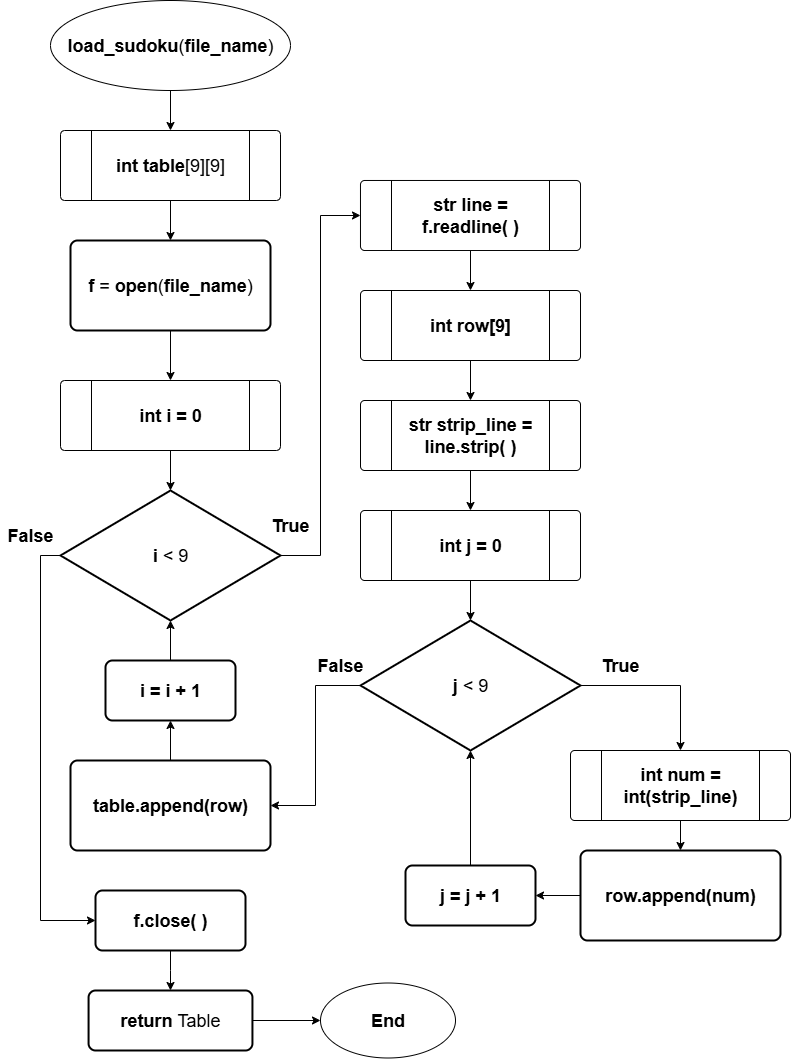

The diagram above was exported from draw.io. Its source (the exported page's mxGraphModel, read from the mxfile embedded in the PNG):
<mxGraphModel dx="1042" dy="674" grid="1" gridSize="10" guides="1" tooltips="1" connect="1" arrows="1" fold="1" page="1" pageScale="1" pageWidth="827" pageHeight="1169" math="0" shadow="0">
  <root>
    <mxCell id="0" />
    <mxCell id="1" parent="0" />
    <mxCell id="kW34FgsLqWVgXKccL4j5-3" style="edgeStyle=orthogonalEdgeStyle;rounded=0;orthogonalLoop=1;jettySize=auto;html=1;exitX=0.5;exitY=1;exitDx=0;exitDy=0;entryX=0.5;entryY=0;entryDx=0;entryDy=0;" parent="1" source="2-aZkBGWp2Nic0HMIuef-1" target="kW34FgsLqWVgXKccL4j5-1" edge="1">
      <mxGeometry relative="1" as="geometry" />
    </mxCell>
    <mxCell id="2-aZkBGWp2Nic0HMIuef-1" value="&lt;span style=&quot;font-size: 18px;&quot;&gt;&lt;b&gt;load_sudoku&lt;/b&gt;(&lt;b&gt;file_name&lt;/b&gt;)&lt;/span&gt;" style="ellipse;whiteSpace=wrap;html=1;" parent="1" vertex="1">
      <mxGeometry x="70" y="30" width="240" height="90" as="geometry" />
    </mxCell>
    <mxCell id="eYMvgPEM_Bkmu2Gvddln-2" style="edgeStyle=orthogonalEdgeStyle;rounded=0;orthogonalLoop=1;jettySize=auto;html=1;exitX=0.5;exitY=1;exitDx=0;exitDy=0;entryX=0.5;entryY=0;entryDx=0;entryDy=0;" parent="1" source="kW34FgsLqWVgXKccL4j5-1" target="eYMvgPEM_Bkmu2Gvddln-1" edge="1">
      <mxGeometry relative="1" as="geometry" />
    </mxCell>
    <mxCell id="kW34FgsLqWVgXKccL4j5-1" value="" style="verticalLabelPosition=bottom;verticalAlign=top;html=1;shape=process;whiteSpace=wrap;rounded=1;size=0.14;arcSize=6;" parent="1" vertex="1">
      <mxGeometry x="80" y="160" width="220" height="70" as="geometry" />
    </mxCell>
    <mxCell id="kW34FgsLqWVgXKccL4j5-2" value="&lt;span style=&quot;font-size: 18px;&quot;&gt;&lt;b&gt;int table&lt;/b&gt;[9][9]&lt;/span&gt;" style="text;html=1;align=center;verticalAlign=middle;whiteSpace=wrap;rounded=0;" parent="1" vertex="1">
      <mxGeometry x="115" y="180" width="150" height="30" as="geometry" />
    </mxCell>
    <mxCell id="-bPNDwtpnyzp2TS3bvZw-3" style="edgeStyle=orthogonalEdgeStyle;rounded=0;orthogonalLoop=1;jettySize=auto;html=1;exitX=0.5;exitY=1;exitDx=0;exitDy=0;entryX=0.5;entryY=0;entryDx=0;entryDy=0;" parent="1" source="eYMvgPEM_Bkmu2Gvddln-1" target="-bPNDwtpnyzp2TS3bvZw-1" edge="1">
      <mxGeometry relative="1" as="geometry" />
    </mxCell>
    <mxCell id="eYMvgPEM_Bkmu2Gvddln-1" value="&lt;span style=&quot;font-size: 18px;&quot;&gt;&lt;b&gt;f &lt;/b&gt;= &lt;b&gt;open&lt;/b&gt;(&lt;b&gt;file_name&lt;/b&gt;)&lt;/span&gt;" style="rounded=1;whiteSpace=wrap;html=1;absoluteArcSize=1;arcSize=14;strokeWidth=2;" parent="1" vertex="1">
      <mxGeometry x="90" y="270" width="200" height="90" as="geometry" />
    </mxCell>
    <mxCell id="-bPNDwtpnyzp2TS3bvZw-1" value="" style="verticalLabelPosition=bottom;verticalAlign=top;html=1;shape=process;whiteSpace=wrap;rounded=1;size=0.14;arcSize=6;" parent="1" vertex="1">
      <mxGeometry x="80" y="410" width="220" height="70" as="geometry" />
    </mxCell>
    <mxCell id="-bPNDwtpnyzp2TS3bvZw-2" value="&lt;font style=&quot;font-size: 18px;&quot;&gt;&lt;b&gt;int i = 0&lt;/b&gt;&lt;/font&gt;" style="text;html=1;align=center;verticalAlign=middle;whiteSpace=wrap;rounded=0;" parent="1" vertex="1">
      <mxGeometry x="115" y="430" width="150" height="30" as="geometry" />
    </mxCell>
    <mxCell id="9P6L3DbniKVr0xwUi7jV-27" style="edgeStyle=orthogonalEdgeStyle;rounded=0;orthogonalLoop=1;jettySize=auto;html=1;exitX=1;exitY=0.5;exitDx=0;exitDy=0;exitPerimeter=0;entryX=0;entryY=0.5;entryDx=0;entryDy=0;" parent="1" source="yNyzVBvNjPXuKHrJJ74x-1" target="9P6L3DbniKVr0xwUi7jV-1" edge="1">
      <mxGeometry relative="1" as="geometry" />
    </mxCell>
    <mxCell id="9P6L3DbniKVr0xwUi7jV-30" style="edgeStyle=orthogonalEdgeStyle;rounded=0;orthogonalLoop=1;jettySize=auto;html=1;exitX=0;exitY=0.5;exitDx=0;exitDy=0;exitPerimeter=0;entryX=0;entryY=0.5;entryDx=0;entryDy=0;" parent="1" source="yNyzVBvNjPXuKHrJJ74x-1" target="9P6L3DbniKVr0xwUi7jV-28" edge="1">
      <mxGeometry relative="1" as="geometry" />
    </mxCell>
    <mxCell id="yNyzVBvNjPXuKHrJJ74x-1" value="&lt;font style=&quot;font-size: 18px;&quot;&gt;&lt;b style=&quot;&quot;&gt;i&amp;nbsp;&lt;/b&gt;&amp;lt; 9&lt;/font&gt;" style="strokeWidth=2;html=1;shape=mxgraph.flowchart.decision;whiteSpace=wrap;" parent="1" vertex="1">
      <mxGeometry x="80" y="520" width="220" height="130" as="geometry" />
    </mxCell>
    <mxCell id="yNyzVBvNjPXuKHrJJ74x-2" style="edgeStyle=orthogonalEdgeStyle;rounded=0;orthogonalLoop=1;jettySize=auto;html=1;exitX=0.5;exitY=1;exitDx=0;exitDy=0;entryX=0.5;entryY=0;entryDx=0;entryDy=0;entryPerimeter=0;" parent="1" source="-bPNDwtpnyzp2TS3bvZw-1" target="yNyzVBvNjPXuKHrJJ74x-1" edge="1">
      <mxGeometry relative="1" as="geometry" />
    </mxCell>
    <mxCell id="9P6L3DbniKVr0xwUi7jV-5" style="edgeStyle=orthogonalEdgeStyle;rounded=0;orthogonalLoop=1;jettySize=auto;html=1;exitX=0.5;exitY=1;exitDx=0;exitDy=0;entryX=0.5;entryY=0;entryDx=0;entryDy=0;" parent="1" source="9P6L3DbniKVr0xwUi7jV-1" target="9P6L3DbniKVr0xwUi7jV-3" edge="1">
      <mxGeometry relative="1" as="geometry" />
    </mxCell>
    <mxCell id="9P6L3DbniKVr0xwUi7jV-1" value="" style="verticalLabelPosition=bottom;verticalAlign=top;html=1;shape=process;whiteSpace=wrap;rounded=1;size=0.14;arcSize=6;" parent="1" vertex="1">
      <mxGeometry x="380" y="210" width="220" height="70" as="geometry" />
    </mxCell>
    <mxCell id="9P6L3DbniKVr0xwUi7jV-2" value="&lt;font style=&quot;font-size: 18px;&quot;&gt;&lt;b&gt;str line = f.readline( )&lt;/b&gt;&lt;/font&gt;" style="text;html=1;align=center;verticalAlign=middle;whiteSpace=wrap;rounded=0;" parent="1" vertex="1">
      <mxGeometry x="415" y="230" width="150" height="30" as="geometry" />
    </mxCell>
    <mxCell id="9P6L3DbniKVr0xwUi7jV-8" style="edgeStyle=orthogonalEdgeStyle;rounded=0;orthogonalLoop=1;jettySize=auto;html=1;exitX=0.5;exitY=1;exitDx=0;exitDy=0;entryX=0.5;entryY=0;entryDx=0;entryDy=0;" parent="1" source="9P6L3DbniKVr0xwUi7jV-3" target="9P6L3DbniKVr0xwUi7jV-6" edge="1">
      <mxGeometry relative="1" as="geometry" />
    </mxCell>
    <mxCell id="9P6L3DbniKVr0xwUi7jV-3" value="" style="verticalLabelPosition=bottom;verticalAlign=top;html=1;shape=process;whiteSpace=wrap;rounded=1;size=0.14;arcSize=6;" parent="1" vertex="1">
      <mxGeometry x="380" y="320" width="220" height="70" as="geometry" />
    </mxCell>
    <mxCell id="9P6L3DbniKVr0xwUi7jV-4" value="&lt;font style=&quot;font-size: 18px;&quot;&gt;&lt;b&gt;int row[9]&lt;/b&gt;&lt;/font&gt;" style="text;html=1;align=center;verticalAlign=middle;whiteSpace=wrap;rounded=0;" parent="1" vertex="1">
      <mxGeometry x="415" y="340" width="150" height="30" as="geometry" />
    </mxCell>
    <mxCell id="9P6L3DbniKVr0xwUi7jV-11" style="edgeStyle=orthogonalEdgeStyle;rounded=0;orthogonalLoop=1;jettySize=auto;html=1;exitX=0.5;exitY=1;exitDx=0;exitDy=0;entryX=0.5;entryY=0;entryDx=0;entryDy=0;" parent="1" source="9P6L3DbniKVr0xwUi7jV-6" target="9P6L3DbniKVr0xwUi7jV-9" edge="1">
      <mxGeometry relative="1" as="geometry" />
    </mxCell>
    <mxCell id="9P6L3DbniKVr0xwUi7jV-6" value="" style="verticalLabelPosition=bottom;verticalAlign=top;html=1;shape=process;whiteSpace=wrap;rounded=1;size=0.14;arcSize=6;" parent="1" vertex="1">
      <mxGeometry x="380" y="430" width="220" height="70" as="geometry" />
    </mxCell>
    <mxCell id="9P6L3DbniKVr0xwUi7jV-7" value="&lt;font style=&quot;font-size: 18px;&quot;&gt;&lt;b&gt;str strip_line = line.strip( )&lt;/b&gt;&lt;/font&gt;" style="text;html=1;align=center;verticalAlign=middle;whiteSpace=wrap;rounded=0;" parent="1" vertex="1">
      <mxGeometry x="415" y="450" width="150" height="30" as="geometry" />
    </mxCell>
    <mxCell id="9P6L3DbniKVr0xwUi7jV-9" value="" style="verticalLabelPosition=bottom;verticalAlign=top;html=1;shape=process;whiteSpace=wrap;rounded=1;size=0.14;arcSize=6;" parent="1" vertex="1">
      <mxGeometry x="380" y="540" width="220" height="70" as="geometry" />
    </mxCell>
    <mxCell id="9P6L3DbniKVr0xwUi7jV-10" value="&lt;font style=&quot;font-size: 18px;&quot;&gt;&lt;b&gt;int j = 0&lt;/b&gt;&lt;/font&gt;" style="text;html=1;align=center;verticalAlign=middle;whiteSpace=wrap;rounded=0;" parent="1" vertex="1">
      <mxGeometry x="415" y="560" width="150" height="30" as="geometry" />
    </mxCell>
    <mxCell id="9P6L3DbniKVr0xwUi7jV-18" style="edgeStyle=orthogonalEdgeStyle;rounded=0;orthogonalLoop=1;jettySize=auto;html=1;exitX=1;exitY=0.5;exitDx=0;exitDy=0;exitPerimeter=0;entryX=0.5;entryY=0;entryDx=0;entryDy=0;" parent="1" source="9P6L3DbniKVr0xwUi7jV-12" target="9P6L3DbniKVr0xwUi7jV-14" edge="1">
      <mxGeometry relative="1" as="geometry" />
    </mxCell>
    <mxCell id="9P6L3DbniKVr0xwUi7jV-24" style="edgeStyle=orthogonalEdgeStyle;rounded=0;orthogonalLoop=1;jettySize=auto;html=1;exitX=0;exitY=0.5;exitDx=0;exitDy=0;exitPerimeter=0;entryX=1;entryY=0.5;entryDx=0;entryDy=0;" parent="1" source="9P6L3DbniKVr0xwUi7jV-12" target="9P6L3DbniKVr0xwUi7jV-22" edge="1">
      <mxGeometry relative="1" as="geometry" />
    </mxCell>
    <mxCell id="9P6L3DbniKVr0xwUi7jV-12" value="&lt;font style=&quot;font-size: 18px;&quot;&gt;&lt;b style=&quot;&quot;&gt;j&amp;nbsp;&lt;/b&gt;&amp;lt; 9&lt;/font&gt;" style="strokeWidth=2;html=1;shape=mxgraph.flowchart.decision;whiteSpace=wrap;" parent="1" vertex="1">
      <mxGeometry x="380" y="650" width="220" height="130" as="geometry" />
    </mxCell>
    <mxCell id="9P6L3DbniKVr0xwUi7jV-13" style="edgeStyle=orthogonalEdgeStyle;rounded=0;orthogonalLoop=1;jettySize=auto;html=1;exitX=0.5;exitY=1;exitDx=0;exitDy=0;entryX=0.5;entryY=0;entryDx=0;entryDy=0;entryPerimeter=0;" parent="1" source="9P6L3DbniKVr0xwUi7jV-9" target="9P6L3DbniKVr0xwUi7jV-12" edge="1">
      <mxGeometry relative="1" as="geometry" />
    </mxCell>
    <mxCell id="9P6L3DbniKVr0xwUi7jV-17" style="edgeStyle=orthogonalEdgeStyle;rounded=0;orthogonalLoop=1;jettySize=auto;html=1;exitX=0.5;exitY=1;exitDx=0;exitDy=0;entryX=0.5;entryY=0;entryDx=0;entryDy=0;" parent="1" source="9P6L3DbniKVr0xwUi7jV-14" target="9P6L3DbniKVr0xwUi7jV-16" edge="1">
      <mxGeometry relative="1" as="geometry" />
    </mxCell>
    <mxCell id="9P6L3DbniKVr0xwUi7jV-14" value="" style="verticalLabelPosition=bottom;verticalAlign=top;html=1;shape=process;whiteSpace=wrap;rounded=1;size=0.14;arcSize=6;" parent="1" vertex="1">
      <mxGeometry x="590" y="780" width="220" height="70" as="geometry" />
    </mxCell>
    <mxCell id="9P6L3DbniKVr0xwUi7jV-15" value="&lt;font style=&quot;font-size: 18px;&quot;&gt;&lt;b&gt;int num = int(strip_line)&lt;/b&gt;&lt;/font&gt;" style="text;html=1;align=center;verticalAlign=middle;whiteSpace=wrap;rounded=0;" parent="1" vertex="1">
      <mxGeometry x="625" y="800" width="150" height="30" as="geometry" />
    </mxCell>
    <mxCell id="9P6L3DbniKVr0xwUi7jV-20" style="edgeStyle=orthogonalEdgeStyle;rounded=0;orthogonalLoop=1;jettySize=auto;html=1;exitX=0;exitY=0.5;exitDx=0;exitDy=0;entryX=1;entryY=0.5;entryDx=0;entryDy=0;" parent="1" source="9P6L3DbniKVr0xwUi7jV-16" target="9P6L3DbniKVr0xwUi7jV-19" edge="1">
      <mxGeometry relative="1" as="geometry" />
    </mxCell>
    <mxCell id="9P6L3DbniKVr0xwUi7jV-16" value="&lt;span style=&quot;font-size: 18px;&quot;&gt;&lt;b&gt;row.append(num)&lt;/b&gt;&lt;/span&gt;" style="rounded=1;whiteSpace=wrap;html=1;absoluteArcSize=1;arcSize=14;strokeWidth=2;" parent="1" vertex="1">
      <mxGeometry x="600" y="880" width="200" height="90" as="geometry" />
    </mxCell>
    <mxCell id="9P6L3DbniKVr0xwUi7jV-19" value="&lt;span style=&quot;font-size: 18px;&quot;&gt;&lt;b&gt;j = j + 1&lt;/b&gt;&lt;/span&gt;" style="rounded=1;whiteSpace=wrap;html=1;absoluteArcSize=1;arcSize=14;strokeWidth=2;" parent="1" vertex="1">
      <mxGeometry x="425" y="895" width="130" height="60" as="geometry" />
    </mxCell>
    <mxCell id="9P6L3DbniKVr0xwUi7jV-21" style="edgeStyle=orthogonalEdgeStyle;rounded=0;orthogonalLoop=1;jettySize=auto;html=1;exitX=0.5;exitY=0;exitDx=0;exitDy=0;entryX=0.5;entryY=1;entryDx=0;entryDy=0;entryPerimeter=0;" parent="1" source="9P6L3DbniKVr0xwUi7jV-19" target="9P6L3DbniKVr0xwUi7jV-12" edge="1">
      <mxGeometry relative="1" as="geometry" />
    </mxCell>
    <mxCell id="9P6L3DbniKVr0xwUi7jV-25" style="edgeStyle=orthogonalEdgeStyle;rounded=0;orthogonalLoop=1;jettySize=auto;html=1;exitX=0.5;exitY=0;exitDx=0;exitDy=0;entryX=0.5;entryY=1;entryDx=0;entryDy=0;" parent="1" source="9P6L3DbniKVr0xwUi7jV-22" target="9P6L3DbniKVr0xwUi7jV-23" edge="1">
      <mxGeometry relative="1" as="geometry" />
    </mxCell>
    <mxCell id="9P6L3DbniKVr0xwUi7jV-22" value="&lt;span style=&quot;font-size: 18px;&quot;&gt;&lt;b&gt;table.append(row)&lt;/b&gt;&lt;/span&gt;" style="rounded=1;whiteSpace=wrap;html=1;absoluteArcSize=1;arcSize=14;strokeWidth=2;" parent="1" vertex="1">
      <mxGeometry x="90" y="790" width="200" height="90" as="geometry" />
    </mxCell>
    <mxCell id="9P6L3DbniKVr0xwUi7jV-23" value="&lt;span style=&quot;font-size: 18px;&quot;&gt;&lt;b&gt;i = i + 1&lt;/b&gt;&lt;/span&gt;" style="rounded=1;whiteSpace=wrap;html=1;absoluteArcSize=1;arcSize=14;strokeWidth=2;" parent="1" vertex="1">
      <mxGeometry x="125" y="690" width="130" height="60" as="geometry" />
    </mxCell>
    <mxCell id="9P6L3DbniKVr0xwUi7jV-26" style="edgeStyle=orthogonalEdgeStyle;rounded=0;orthogonalLoop=1;jettySize=auto;html=1;exitX=0.5;exitY=0;exitDx=0;exitDy=0;entryX=0.5;entryY=1;entryDx=0;entryDy=0;entryPerimeter=0;" parent="1" source="9P6L3DbniKVr0xwUi7jV-23" target="yNyzVBvNjPXuKHrJJ74x-1" edge="1">
      <mxGeometry relative="1" as="geometry" />
    </mxCell>
    <mxCell id="9P6L3DbniKVr0xwUi7jV-31" style="edgeStyle=orthogonalEdgeStyle;rounded=0;orthogonalLoop=1;jettySize=auto;html=1;exitX=0.5;exitY=1;exitDx=0;exitDy=0;entryX=0.5;entryY=0;entryDx=0;entryDy=0;" parent="1" source="9P6L3DbniKVr0xwUi7jV-28" edge="1">
      <mxGeometry relative="1" as="geometry">
        <mxPoint x="190" y="1020" as="targetPoint" />
      </mxGeometry>
    </mxCell>
    <mxCell id="9P6L3DbniKVr0xwUi7jV-28" value="&lt;span style=&quot;font-size: 18px;&quot;&gt;&lt;b&gt;f.close( )&lt;/b&gt;&lt;/span&gt;" style="rounded=1;whiteSpace=wrap;html=1;absoluteArcSize=1;arcSize=14;strokeWidth=2;" parent="1" vertex="1">
      <mxGeometry x="115" y="920" width="150" height="60" as="geometry" />
    </mxCell>
    <mxCell id="6Hb1v8cIWo83xNJgCgNg-1" value="&lt;font style=&quot;font-size: 18px;&quot;&gt;&lt;b&gt;True&lt;/b&gt;&lt;/font&gt;" style="text;html=1;align=center;verticalAlign=middle;whiteSpace=wrap;rounded=0;" parent="1" vertex="1">
      <mxGeometry x="610" y="680" width="60" height="30" as="geometry" />
    </mxCell>
    <mxCell id="6Hb1v8cIWo83xNJgCgNg-2" value="&lt;font style=&quot;font-size: 18px;&quot;&gt;&lt;b&gt;True&lt;/b&gt;&lt;/font&gt;" style="text;html=1;align=center;verticalAlign=middle;whiteSpace=wrap;rounded=0;" parent="1" vertex="1">
      <mxGeometry x="280" y="540" width="60" height="30" as="geometry" />
    </mxCell>
    <mxCell id="xax7DBixxMyZonrPYTCs-1" value="&lt;font style=&quot;font-size: 18px;&quot;&gt;&lt;b&gt;False&lt;/b&gt;&lt;/font&gt;" style="text;html=1;align=center;verticalAlign=middle;whiteSpace=wrap;rounded=0;" parent="1" vertex="1">
      <mxGeometry x="330" y="680" width="60" height="30" as="geometry" />
    </mxCell>
    <mxCell id="xax7DBixxMyZonrPYTCs-2" value="&lt;font style=&quot;font-size: 18px;&quot;&gt;&lt;b&gt;False&lt;/b&gt;&lt;/font&gt;" style="text;html=1;align=center;verticalAlign=middle;whiteSpace=wrap;rounded=0;" parent="1" vertex="1">
      <mxGeometry x="20" y="550" width="60" height="30" as="geometry" />
    </mxCell>
    <mxCell id="ZRrvATCNqXLFn6t_YHbI-3" style="edgeStyle=orthogonalEdgeStyle;rounded=0;orthogonalLoop=1;jettySize=auto;html=1;exitX=1;exitY=0.5;exitDx=0;exitDy=0;entryX=0;entryY=0.5;entryDx=0;entryDy=0;" parent="1" source="ZRrvATCNqXLFn6t_YHbI-1" target="ZRrvATCNqXLFn6t_YHbI-2" edge="1">
      <mxGeometry relative="1" as="geometry" />
    </mxCell>
    <mxCell id="ZRrvATCNqXLFn6t_YHbI-1" value="&lt;span style=&quot;font-size: 18px;&quot;&gt;&lt;b&gt;return &lt;/b&gt;Table&lt;/span&gt;" style="rounded=1;whiteSpace=wrap;html=1;absoluteArcSize=1;arcSize=14;strokeWidth=2;" parent="1" vertex="1">
      <mxGeometry x="108.07" y="1020" width="163.87" height="60" as="geometry" />
    </mxCell>
    <mxCell id="ZRrvATCNqXLFn6t_YHbI-2" value="&lt;span style=&quot;font-size: 18px;&quot;&gt;&lt;b&gt;End&lt;/b&gt;&lt;/span&gt;" style="ellipse;whiteSpace=wrap;html=1;" parent="1" vertex="1">
      <mxGeometry x="340" y="1012.5" width="135" height="75" as="geometry" />
    </mxCell>
  </root>
</mxGraphModel>